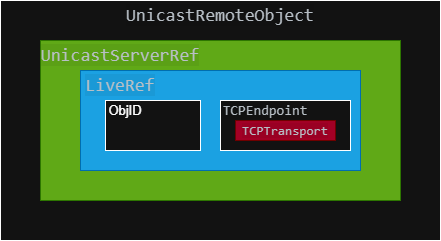

The diagram above was exported from draw.io. Its source (the exported page's mxGraphModel, read from the mxfile embedded in the PNG):
<mxGraphModel dx="428" dy="281" grid="1" gridSize="10" guides="1" tooltips="1" connect="1" arrows="1" fold="1" page="1" pageScale="1" pageWidth="827" pageHeight="1169" math="0" shadow="0">
  <root>
    <mxCell id="0" />
    <mxCell id="1" parent="0" />
    <mxCell id="28_3heoowWubc0l6zlZu-1" value="" style="rounded=0;whiteSpace=wrap;html=1;" parent="1" vertex="1">
      <mxGeometry x="40" y="120" width="440" height="240" as="geometry" />
    </mxCell>
    <mxCell id="28_3heoowWubc0l6zlZu-2" value="&lt;span style=&quot;color: rgb(184, 191, 198); font-family: Monaco, Consolas, &amp;quot;Andale Mono&amp;quot;, &amp;quot;DejaVu Sans Mono&amp;quot;, monospace; orphans: 4; text-align: left; white-space-collapse: preserve; background-color: rgba(0, 0, 0, 0.05);&quot;&gt;UnicastRemoteObject&lt;/span&gt;" style="text;html=1;align=center;verticalAlign=middle;whiteSpace=wrap;rounded=0;fontSize=18;" parent="1" vertex="1">
      <mxGeometry x="145" y="120" width="230" height="30" as="geometry" />
    </mxCell>
    <mxCell id="28_3heoowWubc0l6zlZu-3" value="" style="rounded=0;whiteSpace=wrap;html=1;fillColor=#60a917;fontColor=#ffffff;strokeColor=#2D7600;" parent="1" vertex="1">
      <mxGeometry x="80" y="160" width="360" height="160" as="geometry" />
    </mxCell>
    <mxCell id="28_3heoowWubc0l6zlZu-4" value="&lt;span style=&quot;color: rgb(184, 191, 198); font-family: Monaco, Consolas, &amp;quot;Andale Mono&amp;quot;, &amp;quot;DejaVu Sans Mono&amp;quot;, monospace; orphans: 4; text-align: left; white-space-collapse: preserve; background-color: rgba(0, 0, 0, 0.05);&quot;&gt;UnicastServerRef&lt;/span&gt;" style="text;html=1;align=center;verticalAlign=middle;whiteSpace=wrap;rounded=0;fontSize=18;" parent="1" vertex="1">
      <mxGeometry x="80" y="160" width="160" height="30" as="geometry" />
    </mxCell>
    <mxCell id="28_3heoowWubc0l6zlZu-5" value="" style="rounded=0;whiteSpace=wrap;html=1;fillColor=#1ba1e2;fontColor=#ffffff;strokeColor=#006EAF;" parent="1" vertex="1">
      <mxGeometry x="120" y="190" width="280" height="100" as="geometry" />
    </mxCell>
    <mxCell id="28_3heoowWubc0l6zlZu-6" value="&lt;span style=&quot;color: rgb(184, 191, 198); font-family: Monaco, Consolas, &amp;quot;Andale Mono&amp;quot;, &amp;quot;DejaVu Sans Mono&amp;quot;, monospace; orphans: 4; text-align: left; white-space-collapse: preserve; background-color: rgba(0, 0, 0, 0.05);&quot;&gt;LiveRef&lt;/span&gt;" style="text;html=1;align=center;verticalAlign=middle;whiteSpace=wrap;rounded=0;fontSize=18;" parent="1" vertex="1">
      <mxGeometry x="120" y="190" width="80" height="30" as="geometry" />
    </mxCell>
    <mxCell id="28_3heoowWubc0l6zlZu-7" value="" style="rounded=0;whiteSpace=wrap;html=1;" parent="1" vertex="1">
      <mxGeometry x="145" y="220" width="95" height="50" as="geometry" />
    </mxCell>
    <mxCell id="28_3heoowWubc0l6zlZu-8" value="" style="rounded=0;whiteSpace=wrap;html=1;" parent="1" vertex="1">
      <mxGeometry x="260" y="220" width="130" height="50" as="geometry" />
    </mxCell>
    <mxCell id="l71zYAK4t5FfDWTP5Ww3-1" value="ObjID" style="text;html=1;align=center;verticalAlign=middle;whiteSpace=wrap;rounded=0;fontSize=13;" vertex="1" parent="1">
      <mxGeometry x="145" y="220" width="40" height="20" as="geometry" />
    </mxCell>
    <mxCell id="l71zYAK4t5FfDWTP5Ww3-2" value="&lt;span style=&quot;color: rgb(184, 191, 198); font-family: Monaco, Consolas, &amp;quot;Andale Mono&amp;quot;, &amp;quot;DejaVu Sans Mono&amp;quot;, monospace; orphans: 4; text-align: left; white-space-collapse: preserve; background-color: rgba(0, 0, 0, 0.05);&quot;&gt;TCPEndpoint&lt;/span&gt;" style="text;html=1;align=center;verticalAlign=middle;whiteSpace=wrap;rounded=0;fontSize=14;" vertex="1" parent="1">
      <mxGeometry x="260" y="220" width="90" height="20" as="geometry" />
    </mxCell>
    <mxCell id="l71zYAK4t5FfDWTP5Ww3-4" value="&lt;span style=&quot;color: rgb(184, 191, 198); font-family: Monaco, Consolas, &amp;quot;Andale Mono&amp;quot;, &amp;quot;DejaVu Sans Mono&amp;quot;, monospace; orphans: 4; text-align: left; white-space-collapse: preserve; background-color: rgba(0, 0, 0, 0.05);&quot;&gt;TCPTransport&lt;/span&gt;" style="rounded=0;whiteSpace=wrap;html=1;fontSize=13;fillColor=#a20025;fontColor=#ffffff;strokeColor=#6F0000;" vertex="1" parent="1">
      <mxGeometry x="275" y="240" width="100" height="20" as="geometry" />
    </mxCell>
  </root>
</mxGraphModel>